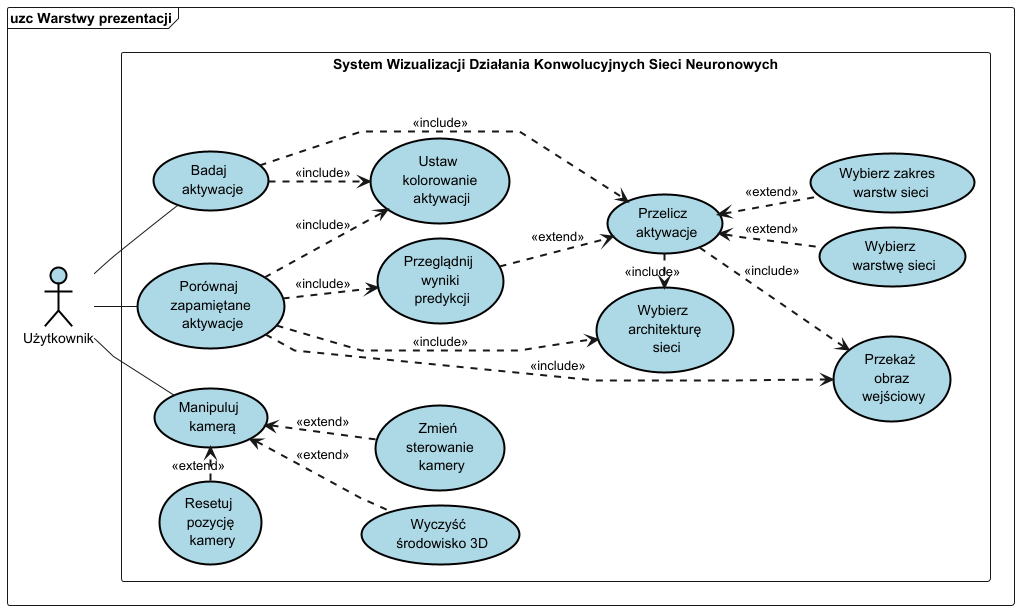

The diagram above was rendered by PlantUML. Its source (embedded in the PNG):
@startuml

frame DiagramFrame as "uzc Warstwy prezentacji" {
  actor "Użytkownik" as u #lightblue;line:black;line.bold;text:black

  skinparam linetype polyline
  skinparam nodesep 15
  skinparam ranksep 20
  left to right direction

  rectangle SWDSK as "System Wizualizacji Działania Konwolucyjnych Sieci Neuronowych" {

    usecase "Wybierz \n warstwę sieci" as wybierz_warstwę_sieci #lightblue;line:black;line.bold;text:black
    usecase "Wybierz zakres \n warstw sieci" as wybierz_zakres_warstw_sieci #lightblue;line:black;line.bold;text:black
    usecase "Wybierz \n architekturę \n sieci" as wybierz_architekturę_sieci #lightblue;line:black;line.bold;text:black
    usecase "Przekaż \n obraz \n wejściowy" as przekaż_obraz_wejściowy #lightblue;line:black;line.bold;text:black
    usecase "Przeglądnij \n wyniki \n predykcji" as przeglądnij_wyniki_predykcji #lightblue;line:black;line.bold;text:black
    usecase "Przelicz \n aktywacje" as przelicz_aktywacje #lightblue;line:black;line.bold;text:black
    usecase "Ustaw \n kolorowanie \n aktywacji" as ustaw_kolorowanie_aktywacji #lightblue;line:black;line.bold;text:black
    usecase "Manipuluj \n kamerą" as manipuluj_kamerą #lightblue;line:black;line.bold;text:black
    usecase "Porównaj \n zapamiętane \n aktywacje" as porównaj_zapamiętane_aktywacje #lightblue;line:black;line.bold;text:black
    usecase "Resetuj \n pozycję \n kamery" as resetuj_pozycję_kamery #lightblue;line:black;line.bold;text:black
    usecase "Wyczyść \n środowisko 3D" as wyczyść_środowisko_3d #lightblue;line:black;line.bold;text:black
    usecase "Zmień \n sterowanie \n kamery" as zmień_sterowanie_kamery #lightblue;line:black;line.bold;text:black
    usecase "Badaj \n aktywacje" as badaj_aktywacje #lightblue;line:black;line.bold;text:black

  }

  u -- manipuluj_kamerą
  manipuluj_kamerą <-[dashed;thickness=2]left- resetuj_pozycję_kamery : <<extend>>
  manipuluj_kamerą <-[dashed;thickness=2]- wyczyść_środowisko_3d : <<extend>>
  manipuluj_kamerą <-[dashed;thickness=2]- zmień_sterowanie_kamery : <<extend>>

  u -- badaj_aktywacje
  badaj_aktywacje -[dashed;thickness=2]-> ustaw_kolorowanie_aktywacji : <<include>>
  badaj_aktywacje -[dashed;thickness=2]-> przelicz_aktywacje : <<include>>

  przelicz_aktywacje <-[dashed;thickness=2]down- wybierz_warstwę_sieci : <<extend>>
  przelicz_aktywacje <-[dashed;thickness=2]down- wybierz_zakres_warstw_sieci : <<extend>>
  przelicz_aktywacje -[dashed;thickness=2]down-> przekaż_obraz_wejściowy : <<include>>
  przelicz_aktywacje <-[dashed;thickness=2]up- przeglądnij_wyniki_predykcji : <<extend>>
  przelicz_aktywacje -[dashed;thickness=2]right-> wybierz_architekturę_sieci : <<include>>

  u -- porównaj_zapamiętane_aktywacje
  porównaj_zapamiętane_aktywacje -[dashed;thickness=2]down-> przekaż_obraz_wejściowy : <<include>>
  porównaj_zapamiętane_aktywacje -[dashed;thickness=2]-> przeglądnij_wyniki_predykcji : <<include>>
  porównaj_zapamiętane_aktywacje -[dashed;thickness=2]-> wybierz_architekturę_sieci : <<include>>
  porównaj_zapamiętane_aktywacje -[dashed;thickness=2]-> ustaw_kolorowanie_aktywacji : <<include>>

}

@enduml